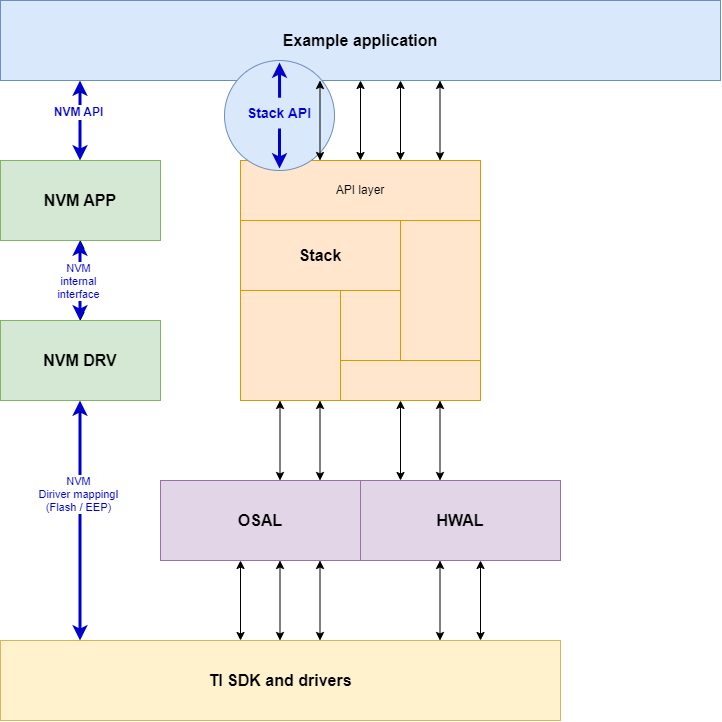

The diagram above was exported from draw.io. Its source (the exported page's mxGraphModel, read from the mxfile embedded in the PNG):
<mxGraphModel dx="2277" dy="1334" grid="1" gridSize="10" guides="1" tooltips="1" connect="1" arrows="1" fold="1" page="1" pageScale="1" pageWidth="827" pageHeight="1169" background="none" math="0" shadow="0">
  <root>
    <mxCell id="0" />
    <mxCell id="1" parent="0" />
    <mxCell id="VC3DQvg-TJLWChtQeDk0-2" value="API layer" style="rounded=0;whiteSpace=wrap;html=1;fillColor=#ffe6cc;strokeColor=#d79b00;" parent="1" vertex="1">
      <mxGeometry x="320" y="480" width="240" height="60" as="geometry" />
    </mxCell>
    <mxCell id="VC3DQvg-TJLWChtQeDk0-8" value="&lt;font style=&quot;font-size: 16px;&quot;&gt;&lt;b&gt;Example application&lt;/b&gt;&lt;/font&gt;" style="rounded=0;whiteSpace=wrap;html=1;fillColor=#dae8fc;strokeColor=#6c8ebf;" parent="1" vertex="1">
      <mxGeometry x="80" y="320" width="720" height="80" as="geometry" />
    </mxCell>
    <mxCell id="VC3DQvg-TJLWChtQeDk0-3" value="&lt;font style=&quot;font-size: 16px;&quot;&gt;&lt;b&gt;Stack&lt;/b&gt;&lt;/font&gt;" style="rounded=0;whiteSpace=wrap;html=1;fillColor=#ffe6cc;strokeColor=#d79b00;" parent="1" vertex="1">
      <mxGeometry x="320" y="540" width="160" height="70" as="geometry" />
    </mxCell>
    <mxCell id="VC3DQvg-TJLWChtQeDk0-4" value="" style="rounded=0;whiteSpace=wrap;html=1;fillColor=#ffe6cc;strokeColor=#d79b00;" parent="1" vertex="1">
      <mxGeometry x="480" y="540" width="80" height="140" as="geometry" />
    </mxCell>
    <mxCell id="VC3DQvg-TJLWChtQeDk0-5" value="" style="rounded=0;whiteSpace=wrap;html=1;fillColor=#ffe6cc;strokeColor=#d79b00;" parent="1" vertex="1">
      <mxGeometry x="320" y="610" width="100" height="110" as="geometry" />
    </mxCell>
    <mxCell id="VC3DQvg-TJLWChtQeDk0-6" value="" style="rounded=0;whiteSpace=wrap;html=1;fillColor=#ffe6cc;strokeColor=#d79b00;" parent="1" vertex="1">
      <mxGeometry x="420" y="610" width="60" height="70" as="geometry" />
    </mxCell>
    <mxCell id="VC3DQvg-TJLWChtQeDk0-7" value="" style="rounded=0;whiteSpace=wrap;html=1;fillColor=#ffe6cc;strokeColor=#d79b00;" parent="1" vertex="1">
      <mxGeometry x="420" y="680" width="140" height="40" as="geometry" />
    </mxCell>
    <mxCell id="VC3DQvg-TJLWChtQeDk0-15" value="" style="endArrow=classic;startArrow=classic;html=1;rounded=0;" parent="1" edge="1">
      <mxGeometry width="50" height="50" relative="1" as="geometry">
        <mxPoint x="440" y="480" as="sourcePoint" />
        <mxPoint x="440" y="400" as="targetPoint" />
      </mxGeometry>
    </mxCell>
    <mxCell id="VC3DQvg-TJLWChtQeDk0-16" value="" style="endArrow=classic;startArrow=classic;html=1;rounded=0;" parent="1" edge="1">
      <mxGeometry width="50" height="50" relative="1" as="geometry">
        <mxPoint x="480" y="480" as="sourcePoint" />
        <mxPoint x="480" y="400" as="targetPoint" />
      </mxGeometry>
    </mxCell>
    <mxCell id="VC3DQvg-TJLWChtQeDk0-17" value="" style="endArrow=classic;startArrow=classic;html=1;rounded=0;" parent="1" edge="1">
      <mxGeometry width="50" height="50" relative="1" as="geometry">
        <mxPoint x="519.5" y="480" as="sourcePoint" />
        <mxPoint x="519.5" y="400" as="targetPoint" />
      </mxGeometry>
    </mxCell>
    <mxCell id="xuR_oXhezGzz5f4dCkaP-4" value="" style="edgeStyle=orthogonalEdgeStyle;rounded=0;orthogonalLoop=1;jettySize=auto;html=1;" parent="1" source="VC3DQvg-TJLWChtQeDk0-20" target="VC3DQvg-TJLWChtQeDk0-25" edge="1">
      <mxGeometry relative="1" as="geometry" />
    </mxCell>
    <mxCell id="VC3DQvg-TJLWChtQeDk0-20" value="&lt;font style=&quot;font-size: 16px;&quot;&gt;&lt;b&gt;NVM APP&lt;/b&gt;&lt;/font&gt;" style="rounded=0;whiteSpace=wrap;html=1;fillColor=#d5e8d4;strokeColor=#82b366;" parent="1" vertex="1">
      <mxGeometry x="80" y="480" width="160" height="80" as="geometry" />
    </mxCell>
    <mxCell id="VC3DQvg-TJLWChtQeDk0-22" value="" style="endArrow=classic;startArrow=classic;html=1;rounded=0;strokeColor=#0000CC;strokeWidth=3;" parent="1" edge="1">
      <mxGeometry width="50" height="50" relative="1" as="geometry">
        <mxPoint x="159.5" y="480" as="sourcePoint" />
        <mxPoint x="159.5" y="400" as="targetPoint" />
      </mxGeometry>
    </mxCell>
    <mxCell id="VC3DQvg-TJLWChtQeDk0-23" value="&lt;b&gt;&lt;font style=&quot;font-size: 12px;&quot;&gt;NVM API&lt;/font&gt;&lt;/b&gt;" style="edgeLabel;html=1;align=center;verticalAlign=middle;resizable=0;points=[];fontColor=#0000CC;" parent="VC3DQvg-TJLWChtQeDk0-22" vertex="1" connectable="0">
      <mxGeometry x="0.225" y="2" relative="1" as="geometry">
        <mxPoint as="offset" />
      </mxGeometry>
    </mxCell>
    <mxCell id="xuR_oXhezGzz5f4dCkaP-3" value="" style="edgeStyle=orthogonalEdgeStyle;rounded=0;orthogonalLoop=1;jettySize=auto;html=1;" parent="1" source="VC3DQvg-TJLWChtQeDk0-25" target="VC3DQvg-TJLWChtQeDk0-20" edge="1">
      <mxGeometry relative="1" as="geometry" />
    </mxCell>
    <mxCell id="VC3DQvg-TJLWChtQeDk0-25" value="&lt;font style=&quot;font-size: 16px;&quot;&gt;&lt;b&gt;NVM DRV&lt;/b&gt;&lt;/font&gt;" style="rounded=0;whiteSpace=wrap;html=1;fillColor=#d5e8d4;strokeColor=#82b366;" parent="1" vertex="1">
      <mxGeometry x="80" y="640" width="160" height="80" as="geometry" />
    </mxCell>
    <mxCell id="VC3DQvg-TJLWChtQeDk0-26" value="&lt;b&gt;&lt;font style=&quot;font-size: 16px;&quot;&gt;OSAL&lt;/font&gt;&lt;/b&gt;" style="rounded=0;whiteSpace=wrap;html=1;fillColor=#e1d5e7;strokeColor=#9673a6;" parent="1" vertex="1">
      <mxGeometry x="240" y="800" width="200" height="80" as="geometry" />
    </mxCell>
    <mxCell id="VC3DQvg-TJLWChtQeDk0-27" value="&lt;b&gt;&lt;font style=&quot;font-size: 16px;&quot;&gt;HWAL&lt;/font&gt;&lt;/b&gt;" style="rounded=0;whiteSpace=wrap;html=1;fillColor=#e1d5e7;strokeColor=#9673a6;" parent="1" vertex="1">
      <mxGeometry x="440" y="800" width="200" height="80" as="geometry" />
    </mxCell>
    <mxCell id="VC3DQvg-TJLWChtQeDk0-28" value="&lt;b&gt;&lt;font style=&quot;font-size: 16px;&quot;&gt;TI SDK and drivers&lt;/font&gt;&lt;/b&gt;" style="rounded=0;whiteSpace=wrap;html=1;fillColor=#fff2cc;strokeColor=#d6b656;" parent="1" vertex="1">
      <mxGeometry x="80" y="960" width="560" height="80" as="geometry" />
    </mxCell>
    <mxCell id="VC3DQvg-TJLWChtQeDk0-29" value="" style="endArrow=classic;startArrow=classic;html=1;rounded=0;strokeColor=#0000CC;strokeWidth=3;" parent="1" edge="1">
      <mxGeometry width="50" height="50" relative="1" as="geometry">
        <mxPoint x="159.5" y="640" as="sourcePoint" />
        <mxPoint x="159.5" y="560" as="targetPoint" />
      </mxGeometry>
    </mxCell>
    <mxCell id="VC3DQvg-TJLWChtQeDk0-30" value="NVM&lt;br&gt;internal&lt;br&gt;interface" style="edgeLabel;html=1;align=center;verticalAlign=middle;resizable=0;points=[];fontColor=#0000CC;" parent="VC3DQvg-TJLWChtQeDk0-29" vertex="1" connectable="0">
      <mxGeometry x="0.225" y="2" relative="1" as="geometry">
        <mxPoint y="9" as="offset" />
      </mxGeometry>
    </mxCell>
    <mxCell id="VC3DQvg-TJLWChtQeDk0-31" value="" style="endArrow=classic;startArrow=classic;html=1;rounded=0;" parent="1" edge="1">
      <mxGeometry width="50" height="50" relative="1" as="geometry">
        <mxPoint x="359.5" y="800" as="sourcePoint" />
        <mxPoint x="359.5" y="720" as="targetPoint" />
      </mxGeometry>
    </mxCell>
    <mxCell id="VC3DQvg-TJLWChtQeDk0-32" value="" style="endArrow=classic;startArrow=classic;html=1;rounded=0;" parent="1" edge="1">
      <mxGeometry width="50" height="50" relative="1" as="geometry">
        <mxPoint x="399.5" y="800" as="sourcePoint" />
        <mxPoint x="399.5" y="720" as="targetPoint" />
      </mxGeometry>
    </mxCell>
    <mxCell id="VC3DQvg-TJLWChtQeDk0-33" value="" style="endArrow=classic;startArrow=classic;html=1;rounded=0;" parent="1" edge="1">
      <mxGeometry width="50" height="50" relative="1" as="geometry">
        <mxPoint x="480" y="800" as="sourcePoint" />
        <mxPoint x="480" y="720" as="targetPoint" />
      </mxGeometry>
    </mxCell>
    <mxCell id="VC3DQvg-TJLWChtQeDk0-34" value="" style="endArrow=classic;startArrow=classic;html=1;rounded=0;" parent="1" edge="1">
      <mxGeometry width="50" height="50" relative="1" as="geometry">
        <mxPoint x="519.5" y="800" as="sourcePoint" />
        <mxPoint x="519.5" y="720" as="targetPoint" />
      </mxGeometry>
    </mxCell>
    <mxCell id="VC3DQvg-TJLWChtQeDk0-35" value="" style="endArrow=classic;startArrow=classic;html=1;rounded=0;" parent="1" edge="1">
      <mxGeometry width="50" height="50" relative="1" as="geometry">
        <mxPoint x="560" y="960" as="sourcePoint" />
        <mxPoint x="560" y="880" as="targetPoint" />
      </mxGeometry>
    </mxCell>
    <mxCell id="VC3DQvg-TJLWChtQeDk0-36" value="" style="endArrow=classic;startArrow=classic;html=1;rounded=0;" parent="1" edge="1">
      <mxGeometry width="50" height="50" relative="1" as="geometry">
        <mxPoint x="519.5" y="960" as="sourcePoint" />
        <mxPoint x="519.5" y="880" as="targetPoint" />
      </mxGeometry>
    </mxCell>
    <mxCell id="VC3DQvg-TJLWChtQeDk0-37" value="" style="endArrow=classic;startArrow=classic;html=1;rounded=0;" parent="1" edge="1">
      <mxGeometry width="50" height="50" relative="1" as="geometry">
        <mxPoint x="399.5" y="960" as="sourcePoint" />
        <mxPoint x="399.5" y="880" as="targetPoint" />
      </mxGeometry>
    </mxCell>
    <mxCell id="VC3DQvg-TJLWChtQeDk0-38" value="" style="endArrow=classic;startArrow=classic;html=1;rounded=0;" parent="1" edge="1">
      <mxGeometry width="50" height="50" relative="1" as="geometry">
        <mxPoint x="359.5" y="960" as="sourcePoint" />
        <mxPoint x="359.5" y="880" as="targetPoint" />
      </mxGeometry>
    </mxCell>
    <mxCell id="VC3DQvg-TJLWChtQeDk0-39" value="" style="endArrow=classic;startArrow=classic;html=1;rounded=0;" parent="1" edge="1">
      <mxGeometry width="50" height="50" relative="1" as="geometry">
        <mxPoint x="320" y="960" as="sourcePoint" />
        <mxPoint x="320" y="880" as="targetPoint" />
      </mxGeometry>
    </mxCell>
    <mxCell id="VC3DQvg-TJLWChtQeDk0-41" value="" style="endArrow=classic;startArrow=classic;html=1;rounded=0;strokeColor=#0000CC;strokeWidth=3;" parent="1" edge="1">
      <mxGeometry width="50" height="50" relative="1" as="geometry">
        <mxPoint x="159.5" y="960" as="sourcePoint" />
        <mxPoint x="159.5" y="720" as="targetPoint" />
      </mxGeometry>
    </mxCell>
    <mxCell id="VC3DQvg-TJLWChtQeDk0-42" value="NVM &lt;br&gt;Diriver mappingI&lt;br&gt;(Flash / EEP)" style="edgeLabel;html=1;align=center;verticalAlign=middle;resizable=0;points=[];fontColor=#0000CC;" parent="VC3DQvg-TJLWChtQeDk0-41" vertex="1" connectable="0">
      <mxGeometry x="0.225" y="2" relative="1" as="geometry">
        <mxPoint as="offset" />
      </mxGeometry>
    </mxCell>
    <mxCell id="2J0TsV6gYuMkqi8f50iY-10" value="" style="endArrow=classic;startArrow=classic;html=1;rounded=0;strokeColor=#001DBC;strokeWidth=3;fillColor=#0050ef;" edge="1" parent="1">
      <mxGeometry width="50" height="50" relative="1" as="geometry">
        <mxPoint x="350" y="480" as="sourcePoint" />
        <mxPoint x="350" y="480" as="targetPoint" />
      </mxGeometry>
    </mxCell>
    <mxCell id="ZUB7HptGHKH06GOWQnVa-9" value="" style="ellipse;whiteSpace=wrap;html=1;aspect=fixed;fillColor=#dae8fc;strokeColor=#6c8ebf;" vertex="1" parent="1">
      <mxGeometry x="304" y="380" width="110" height="110" as="geometry" />
    </mxCell>
    <mxCell id="ZUB7HptGHKH06GOWQnVa-10" value="" style="endArrow=classic;html=1;rounded=0;strokeWidth=3;strokeColor=#0000CC;exitX=0.518;exitY=0.046;exitDx=0;exitDy=0;exitPerimeter=0;" edge="1" parent="1">
      <mxGeometry width="50" height="50" relative="1" as="geometry">
        <mxPoint x="359.08000000000004" y="417.19599999999997" as="sourcePoint" />
        <mxPoint x="359" y="382" as="targetPoint" />
      </mxGeometry>
    </mxCell>
    <mxCell id="ZUB7HptGHKH06GOWQnVa-11" value="" style="endArrow=classic;html=1;rounded=0;strokeWidth=3;strokeColor=#0000CC;exitX=0.5;exitY=1;exitDx=0;exitDy=0;" edge="1" parent="1">
      <mxGeometry width="50" height="50" relative="1" as="geometry">
        <mxPoint x="359.0000000000001" y="448" as="sourcePoint" />
        <mxPoint x="359" y="488" as="targetPoint" />
      </mxGeometry>
    </mxCell>
    <mxCell id="ZUB7HptGHKH06GOWQnVa-12" value="&lt;b&gt;&lt;font style=&quot;font-size: 14px;&quot; color=&quot;#0000cc&quot;&gt;Stack API&lt;/font&gt;&lt;/b&gt;" style="text;html=1;align=center;verticalAlign=middle;whiteSpace=wrap;rounded=0;" vertex="1" parent="1">
      <mxGeometry x="325" y="420" width="68" height="26" as="geometry" />
    </mxCell>
    <mxCell id="VC3DQvg-TJLWChtQeDk0-14" value="" style="endArrow=classic;startArrow=classic;html=1;rounded=0;" parent="1" edge="1">
      <mxGeometry width="50" height="50" relative="1" as="geometry">
        <mxPoint x="399.5" y="480" as="sourcePoint" />
        <mxPoint x="399.5" y="400" as="targetPoint" />
      </mxGeometry>
    </mxCell>
  </root>
</mxGraphModel>